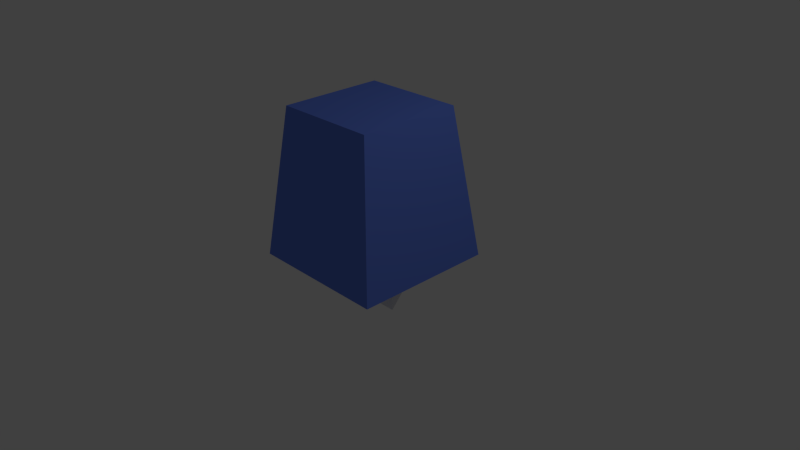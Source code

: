 # Source: guntower_s.blend  (saved by Blender 2.68.0; exported with 4.5.12 LTS)
import bpy
from mathutils import Matrix  # noqa: F401  (used for matrix-valued properties, if any)

bpy.ops.wm.read_factory_settings(use_empty=True)
scene = bpy.context.scene
scene.name = 'Scene'

# ---- collections
col_collection_1 = bpy.data.collections.new('Collection 1'); scene.collection.children.link(col_collection_1)

# ---- materials (node trees are filled in below, after node groups)
mat_blue = bpy.data.materials.new('Blue')
mat_blue.alpha_threshold = 0.0
mat_blue.use_transparent_shadow = False
mat_blue.diffuse_color = (0.132, 0.2268, 0.8, 1.0)
mat_blue.roughness = 0.5
mat_blue.line_color = (0.0, 0.0, 0.0, 1.0)

# ---- material node trees

# ---- world
world_world = bpy.data.worlds.new('World'); scene.world = world_world
world_world.color = (0.05088, 0.05088, 0.05088)
world_world.use_sun_shadow = False
world_world.sun_shadow_jitter_overblur = 0.0
world_world.cycles.sampling_method = 'MANUAL'
world_world.cycles.sample_map_resolution = 256

# ---- cameras
cam_camera = bpy.data.cameras.new('Camera')
cam_camera.clip_end = 100.0
cam_camera.lens = 35.0
cam_camera.sensor_width = 32.0
cam_camera.sensor_height = 18.0
cam_camera.ortho_scale = 7.314
cam_camera.dof.focus_distance = 0.0
cam_camera.dof.aperture_fstop = 128.0

# ---- lights
light_lamp = bpy.data.lights.new('Lamp', 'POINT')
light_lamp.transmission_factor = 0.0
light_lamp.cutoff_distance = 30.0
light_lamp.energy = 100.0
light_lamp.shadow_buffer_clip_start = 1.001
light_lamp.shadow_soft_size = 0.1
light_lamp.shadow_maximum_resolution = 0.006
light_lamp.use_absolute_resolution = True
light_lamp.cycles.use_multiple_importance_sampling = False

# ---- meshes
me_cube_004 = bpy.data.meshes.new('Cube.004')
me_cube_004.from_pydata([(0.1378, 0.1238, 2.319), (0.1378, 0.9176, 2.319), (0.2706, 0.9176, 2.319), (0.2706, 0.1238, 2.319), (0.1378, 0.1238, 2.451), (0.1378, 0.9176, 2.451), (0.2706, 0.9176, 2.451), (0.2706, 0.1238, 2.451)], [], [(4, 5, 1, 0), (5, 6, 2, 1), (6, 7, 3, 2), (7, 4, 0, 3), (0, 1, 2, 3), (7, 6, 5, 4)])
me_cube_004.use_remesh_preserve_volume = False
me_cube_004.use_remesh_preserve_attributes = False
me_cube_004.use_mirror_vertex_groups = False
me_cube_004.update()
me_cube_001 = bpy.data.meshes.new('Cube.001')
me_cube_001.from_pydata([(-0.5303, -0.5303, 1.993), (-0.5303, 0.5303, 1.993), (0.5303, 0.5303, 1.993), (0.5303, -0.5303, 1.993), (-0.3705, -0.1571, 2.528), (-0.3169, 0.2712, 2.591), (0.3169, 0.2712, 2.591), (0.3705, -0.1571, 2.528)], [], [(5, 1, 0), (6, 2, 1), (6, 7, 3), (4, 0, 3), (1, 2, 3), (6, 5, 4), (4, 5, 0), (5, 6, 1), (2, 6, 3), (7, 4, 3), (0, 1, 3), (7, 6, 4)])
me_cube_001.use_remesh_preserve_volume = False
me_cube_001.use_remesh_preserve_attributes = False
me_cube_001.use_mirror_vertex_groups = False
me_cube_001.update()
me_cube_002 = bpy.data.meshes.new('Cube.002')
me_cube_002.from_pydata([(-0.2489, 0.1238, 2.319), (-0.2489, 0.9176, 2.319), (-0.1161, 0.9176, 2.319), (-0.1161, 0.1238, 2.319), (-0.2489, 0.1238, 2.451), (-0.2489, 0.9176, 2.451), (-0.1161, 0.9176, 2.451), (-0.1161, 0.1238, 2.451)], [], [(4, 5, 1, 0), (5, 6, 2, 1), (6, 7, 3, 2), (7, 4, 0, 3), (0, 1, 2, 3), (7, 6, 5, 4)])
me_cube_002.use_remesh_preserve_volume = False
me_cube_002.use_remesh_preserve_attributes = False
me_cube_002.use_mirror_vertex_groups = False
me_cube_002.update()
me_cube = bpy.data.meshes.new('Cube')
me_cube.from_pydata([(0.95, 0.95, 0.0), (0.95, -0.95, 0.0), (-0.95, -0.95, 0.0), (-0.95, 0.95, 0.0), (0.7015, 0.7015, 2.0), (0.7015, -0.7015, 2.0), (-0.7015, -0.7015, 2.0), (-0.7015, 0.7015, 2.0)], [], [(0, 1, 2, 3), (4, 7, 6, 5), (0, 4, 5, 1), (1, 5, 6, 2), (2, 6, 7, 3), (4, 0, 3, 7)])
me_cube.materials.append(mat_blue)
me_cube.use_remesh_preserve_volume = False
me_cube.use_remesh_preserve_attributes = False
me_cube.use_mirror_vertex_groups = False
me_cube.update()
arm_armature = bpy.data.armatures.new('Armature')  # bones are not reproduced

# ---- objects
ob_armature = bpy.data.objects.new('Armature', arm_armature)
ob_gun_r = bpy.data.objects.new('gun_R', me_cube_004)
ob_top = bpy.data.objects.new('top', me_cube_001)
ob_gun_l = bpy.data.objects.new('gun_L', me_cube_002)
ob_base = bpy.data.objects.new('base', me_cube)
ob_lamp = bpy.data.objects.new('Lamp', light_lamp)
ob_camera = bpy.data.objects.new('Camera', cam_camera)

# ---- transforms, parenting, visibility, modifiers, constraints
ob_armature.location = (0.0, 0.0, 0.0)
ob_armature.lineart.crease_threshold = 0.0
ob_gun_r.parent = ob_armature
ob_gun_r.matrix_parent_inverse = Matrix(((1.0, 1.192e-07, -3.725e-08, -0.2052), (-1.49e-07, 1.0, 5.96e-08, -0.5891), (-2.98e-08, -1.49e-08, 1.0, -2.388), (0.0, 0.0, 0.0, 1.0)))
ob_gun_r.location = (0.0, 0.0, 0.0)
ob_gun_r.lineart.crease_threshold = 0.0
ob_top.parent = ob_armature
ob_top.matrix_parent_inverse = Matrix(((1.0, 0.0, 0.0, -0.0), (0.0, 7.55e-08, 1.0, -2.168), (0.0, -1.0, 7.55e-08, -0.0), (0.0, 0.0, 0.0, 1.0)))
ob_top.location = (0.0, 0.0, 0.0)
ob_top.lineart.crease_threshold = 0.0
ob_gun_l.parent = ob_armature
ob_gun_l.matrix_parent_inverse = Matrix(((1.0, -2.865e-08, -8.941e-08, 0.1803), (3.272e-08, 1.0, 1.49e-08, -0.5915), (2.725e-08, -2.98e-08, 1.0, -2.386), (0.0, 0.0, 0.0, 1.0)))
ob_gun_l.location = (0.0, 0.0, 0.0)
ob_gun_l.lineart.crease_threshold = 0.0
ob_base.location = (0.0, 0.0, 0.0)
ob_base.lock_rotations_4d = False
ob_base.empty_display_type = 'ARROWS'
ob_base.lineart.crease_threshold = 0.0
ob_lamp.location = (4.076, 1.005, 5.904)
ob_lamp.rotation_euler = (0.6503, 0.05522, 1.866)
ob_lamp.lock_rotations_4d = False
ob_lamp.empty_display_type = 'ARROWS'
ob_lamp.color = (0.0, 0.0, 0.0, 0.0)
ob_lamp.lineart.crease_threshold = 0.0
ob_camera.location = (7.481, -6.508, 5.344)
ob_camera.rotation_euler = (1.109, 0.01082, 0.8149)
ob_camera.lock_rotations_4d = False
ob_camera.empty_display_type = 'ARROWS'
ob_camera.color = (0.0, 0.0, 0.0, 0.0)
ob_camera.display_type = 'WIRE'
ob_camera.lineart.crease_threshold = 0.0

# ---- collection membership
col_collection_1.objects.link(ob_armature)
col_collection_1.objects.link(ob_gun_r)
col_collection_1.objects.link(ob_top)
col_collection_1.objects.link(ob_gun_l)
col_collection_1.objects.link(ob_base)
col_collection_1.objects.link(ob_lamp)
col_collection_1.objects.link(ob_camera)

# ---- scene / render settings (as saved in the file)
scene.camera = ob_camera
scene.frame_start = 1; scene.frame_end = 250; scene.frame_set(1)
scene.render.engine = 'BLENDER_EEVEE_NEXT'
scene.render.resolution_percentage = 50
scene.render.dither_intensity = 0.0
scene.cycles.use_denoising = False
scene.cycles.samples = 10
scene.cycles.sampling_pattern = 'TABULATED_SOBOL'
scene.cycles.light_sampling_threshold = 0.0
scene.cycles.use_adaptive_sampling = False
scene.cycles.use_light_tree = False
scene.cycles.blur_glossy = 0.0
scene.cycles.volume_bounces = 1
scene.cycles.pixel_filter_type = 'GAUSSIAN'
scene.cycles.sample_clamp_indirect = 0.0
scene.view_settings.view_transform = 'Standard'
bpy.context.view_layer.update()
